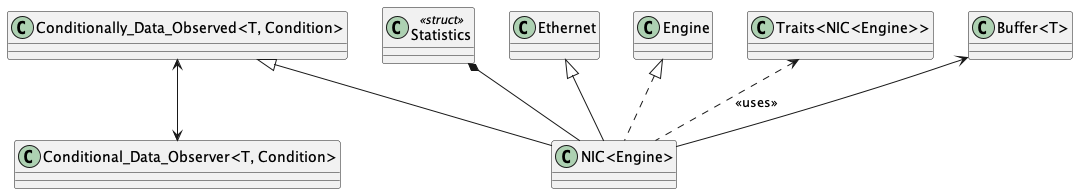

The diagram above was rendered by PlantUML. Its source (embedded in the PNG):
@startuml NIC_Classes

' Class definitions
' # means private
class "NIC<Engine>" {
}

class "Conditionally_Data_Observed<T, Condition>" {
}

class "Statistics" <<struct>> {
}

' Relationships
Ethernet <|-- "NIC<Engine>"
"Conditionally_Data_Observed<T, Condition>" <|-- "NIC<Engine>"
Engine <|.. "NIC<Engine>"
"Statistics" *-- "NIC<Engine>"
"Traits<NIC<Engine>>" <.. "NIC<Engine>" : <<uses>>
"Buffer<T>" <-- "NIC<Engine>"
"Conditionally_Data_Observed<T, Condition>" <--> "Conditional_Data_Observer<T, Condition>"

@enduml